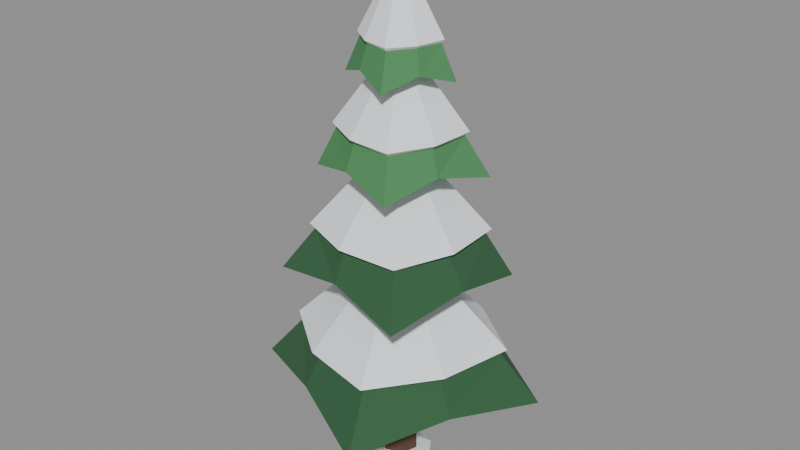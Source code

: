 # Source: pine_a.blend  (saved by Blender 5.0.119; exported with 4.5.12 LTS)
import bpy
from mathutils import Matrix  # noqa: F401  (used for matrix-valued properties, if any)

bpy.ops.wm.read_factory_settings(use_empty=True)
scene = bpy.context.scene
scene.name = 'Scene'

# ---- materials (node trees are filled in below, after node groups)
mat_palette_vcol = bpy.data.materials.new('palette_vcol')
mat_palette_vcol.diffuse_color = (1.0, 1.0, 1.0, 1.0)
mat_palette_vcol.roughness = 0.9

# ---- material node trees
mat_palette_vcol.use_nodes = True; mat_palette_vcol.node_tree.nodes.clear()
_N = mat_palette_vcol.node_tree.nodes; _L = mat_palette_vcol.node_tree.links
n0 = _N.new('ShaderNodeBsdfPrincipled'); n0.name = 'Principled BSDF'; n0.location = (-200, 100)
n0.inputs[2].default_value = 0.9
n0.inputs[27].default_value = (0.0, 0.0, 0.0, 1.0)
n1 = _N.new('ShaderNodeOutputMaterial'); n1.name = 'Material Output'; n1.location = (200, 100)
n2 = _N.new('ShaderNodeVertexColor'); n2.name = 'Color Attribute'; n2.location = (-500, 100)
n2.layer_name = 'Col'
_L.new(n0.outputs[0], n1.inputs[0])
_L.new(n2.outputs[0], n0.inputs[0])
n1.is_active_output = True

# ---- meshes
me_tree = bpy.data.meshes.new('Tree')
me_tree.from_pydata([(0.2415, 0.0647, 0.0), (0.0647, 0.2415, 0.0), (-0.1768, 0.1768, 0.0), (-0.2415, -0.0647, 0.0), (-0.0647, -0.2415, 0.0), (0.1768, -0.1768, 0.0), (0.1159, 0.03106, 6.09), (0.03106, 0.1159, 6.09), (-0.08485, 0.08485, 6.09), (-0.1159, -0.03106, 6.09), (-0.03106, -0.1159, 6.09), (0.08485, -0.08485, 6.09), (1.792, 0.6649, 1.22), (0.6111, 1.332, 1.44), (-0.6587, 1.775, 1.22), (-1.279, 0.5867, 1.44), (-1.797, -0.6667, 1.22), (-0.5678, -1.238, 1.44), (0.6617, -1.783, 1.22), (1.295, -0.5939, 1.44), (1.279, 0.4744, 1.88), (0.4777, 1.041, 1.88), (-0.4744, 1.279, 1.88), (-1.041, 0.4777, 1.88), (-1.279, -0.4744, 1.88), (-0.4777, -1.041, 1.88), (0.4744, -1.279, 1.88), (1.041, -0.4777, 1.88), (1.368, 0.5076, 1.94), (0.5233, 1.141, 1.94), (-0.5076, 1.368, 1.94), (-1.141, 0.5233, 1.94), (-1.368, -0.5076, 1.94), (-0.5233, -1.141, 1.94), (0.5076, -1.368, 1.94), (1.141, -0.5233, 1.94), (0.0, 0.0, 3.4), (1.792, 0.6649, 1.22), (0.6111, 1.332, 1.44), (0.0, 0.0, 1.6), (0.6111, 1.332, 1.44), (-0.6587, 1.775, 1.22), (0.0, 0.0, 1.6), (-0.6587, 1.775, 1.22), (-1.279, 0.5867, 1.44), (0.0, 0.0, 1.6), (-1.279, 0.5867, 1.44), (-1.797, -0.6667, 1.22), (0.0, 0.0, 1.6), (-1.797, -0.6667, 1.22), (-0.5678, -1.238, 1.44), (0.0, 0.0, 1.6), (-0.5678, -1.238, 1.44), (0.6617, -1.783, 1.22), (0.0, 0.0, 1.6), (0.6617, -1.783, 1.22), (1.295, -0.5939, 1.44), (0.0, 0.0, 1.6), (1.295, -0.5939, 1.44), (1.792, 0.6649, 1.22), (0.0, 0.0, 1.6), (1.169, 0.8395, 2.838), (0.1762, 1.074, 3.036), (-0.8392, 1.168, 2.838), (-1.129, 0.1853, 3.036), (-1.242, -0.8919, 2.838), (-0.1715, -1.045, 3.036), (0.9172, -1.277, 2.838), (1.146, -0.188, 3.036), (0.8745, 0.6281, 3.432), (0.1464, 0.8925, 3.432), (-0.6281, 0.8745, 3.432), (-0.8925, 0.1464, 3.432), (-0.8745, -0.6281, 3.432), (-0.1464, -0.8925, 3.432), (0.6281, -0.8745, 3.432), (0.8925, -0.1464, 3.432), (0.9358, 0.672, 3.486), (0.1604, 0.9777, 3.486), (-0.672, 0.9358, 3.486), (-0.9777, 0.1604, 3.486), (-0.9358, -0.672, 3.486), (-0.1604, -0.9777, 3.486), (0.672, -0.9358, 3.486), (0.9777, -0.1604, 3.486), (0.0, 0.0, 4.8), (1.169, 0.8395, 2.838), (0.1762, 1.074, 3.036), (0.0, 0.0, 3.18), (0.1762, 1.074, 3.036), (-0.8392, 1.168, 2.838), (0.0, 0.0, 3.18), (-0.8392, 1.168, 2.838), (-1.129, 0.1853, 3.036), (0.0, 0.0, 3.18), (-1.129, 0.1853, 3.036), (-1.242, -0.8919, 2.838), (0.0, 0.0, 3.18), (-1.242, -0.8919, 2.838), (-0.1715, -1.045, 3.036), (0.0, 0.0, 3.18), (-0.1715, -1.045, 3.036), (0.9172, -1.277, 2.838), (0.0, 0.0, 3.18), (0.9172, -1.277, 2.838), (1.146, -0.188, 3.036), (0.0, 0.0, 3.18), (1.146, -0.188, 3.036), (1.169, 0.8395, 2.838), (0.0, 0.0, 3.18), (0.9692, 0.5467, 4.256), (0.2111, 0.7573, 4.432), (-0.5142, 0.9116, 4.256), (-0.7863, 0.2192, 4.432), (-0.9159, -0.5166, 4.256), (-0.2118, -0.7598, 4.432), (0.5265, -0.9334, 4.256), (0.7473, -0.2083, 4.432), (0.6877, 0.3879, 4.784), (0.1781, 0.6389, 4.784), (-0.3879, 0.6877, 4.784), (-0.6389, 0.1781, 4.784), (-0.6877, -0.3879, 4.784), (-0.1781, -0.6389, 4.784), (0.3879, -0.6877, 4.784), (0.6389, -0.1781, 4.784), (0.7359, 0.4151, 4.832), (0.1951, 0.6999, 4.832), (-0.4151, 0.7359, 4.832), (-0.6999, 0.1951, 4.832), (-0.7359, -0.4151, 4.832), (-0.1951, -0.6999, 4.832), (0.4151, -0.7359, 4.832), (0.6999, -0.1951, 4.832), (0.0, 0.0, 6.0), (0.9692, 0.5467, 4.256), (0.2111, 0.7573, 4.432), (0.0, 0.0, 4.56), (0.2111, 0.7573, 4.432), (-0.5142, 0.9116, 4.256), (0.0, 0.0, 4.56), (-0.5142, 0.9116, 4.256), (-0.7863, 0.2192, 4.432), (0.0, 0.0, 4.56), (-0.7863, 0.2192, 4.432), (-0.9159, -0.5166, 4.256), (0.0, 0.0, 4.56), (-0.9159, -0.5166, 4.256), (-0.2118, -0.7598, 4.432), (0.0, 0.0, 4.56), (-0.2118, -0.7598, 4.432), (0.5265, -0.9334, 4.256), (0.0, 0.0, 4.56), (0.5265, -0.9334, 4.256), (0.7473, -0.2083, 4.432), (0.0, 0.0, 4.56), (0.7473, -0.2083, 4.432), (0.9692, 0.5467, 4.256), (0.0, 0.0, 4.56), (0.6502, 0.248, 5.474), (0.219, 0.489, 5.628), (-0.2499, 0.6553, 5.474), (-0.4794, 0.2147, 5.628), (-0.654, -0.2494, 5.474), (-0.2151, -0.4804, 5.628), (0.2484, -0.6513, 5.474), (0.4623, -0.207, 5.628), (0.4695, 0.1791, 5.936), (0.1725, 0.3852, 5.936), (-0.1791, 0.4695, 5.936), (-0.3852, 0.1725, 5.936), (-0.4695, -0.1791, 5.936), (-0.1725, -0.3852, 5.936), (0.1791, -0.4695, 5.936), (0.3852, -0.1725, 5.936), (0.5023, 0.1916, 5.978), (0.189, 0.422, 5.978), (-0.1916, 0.5023, 5.978), (-0.422, 0.189, 5.978), (-0.5023, -0.1916, 5.978), (-0.189, -0.422, 5.978), (0.1916, -0.5023, 5.978), (0.422, -0.189, 5.978), (0.0, 0.0, 7.0), (0.6502, 0.248, 5.474), (0.219, 0.489, 5.628), (0.0, 0.0, 5.74), (0.219, 0.489, 5.628), (-0.2499, 0.6553, 5.474), (0.0, 0.0, 5.74), (-0.2499, 0.6553, 5.474), (-0.4794, 0.2147, 5.628), (0.0, 0.0, 5.74), (-0.4794, 0.2147, 5.628), (-0.654, -0.2494, 5.474), (0.0, 0.0, 5.74), (-0.654, -0.2494, 5.474), (-0.2151, -0.4804, 5.628), (0.0, 0.0, 5.74), (-0.2151, -0.4804, 5.628), (0.2484, -0.6513, 5.474), (0.0, 0.0, 5.74), (0.2484, -0.6513, 5.474), (0.4623, -0.207, 5.628), (0.0, 0.0, 5.74), (0.4623, -0.207, 5.628), (0.6502, 0.248, 5.474), (0.0, 0.0, 5.74), (0.4414, 0.08779, 0.0), (0.25, 0.3742, 0.0), (-0.08779, 0.4414, 0.0), (-0.3742, 0.25, 0.0), (-0.4414, -0.08779, 0.0), (-0.25, -0.3742, 0.0), (0.08779, -0.4414, 0.0), (0.3742, -0.25, 0.0), (0.3178, 0.06321, 0.08), (0.18, 0.2694, 0.08), (-0.06321, 0.3178, 0.08), (-0.2694, 0.18, 0.08), (-0.3178, -0.06321, 0.08), (-0.18, -0.2694, 0.08), (0.06321, -0.3178, 0.08), (0.2694, -0.18, 0.08)], [], [(0, 1, 7, 6), (1, 2, 8, 7), (2, 3, 9, 8), (3, 4, 10, 9), (4, 5, 11, 10), (5, 0, 6, 11), (12, 13, 20), (13, 21, 20), (13, 14, 22), (13, 22, 21), (14, 15, 22), (15, 23, 22), (15, 16, 24), (15, 24, 23), (16, 17, 24), (17, 25, 24), (17, 18, 26), (17, 26, 25), (18, 19, 26), (19, 27, 26), (19, 12, 20), (19, 20, 27), (20, 21, 29), (20, 29, 28), (21, 22, 29), (22, 30, 29), (22, 23, 31), (22, 31, 30), (23, 24, 31), (24, 32, 31), (24, 25, 33), (24, 33, 32), (25, 26, 33), (26, 34, 33), (26, 27, 35), (26, 35, 34), (27, 20, 35), (20, 28, 35), (28, 29, 36), (29, 30, 36), (30, 31, 36), (31, 32, 36), (32, 33, 36), (33, 34, 36), (34, 35, 36), (35, 28, 36), (39, 38, 37), (42, 41, 40), (45, 44, 43), (48, 47, 46), (51, 50, 49), (54, 53, 52), (57, 56, 55), (60, 59, 58), (61, 62, 69), (62, 70, 69), (62, 63, 71), (62, 71, 70), (63, 64, 71), (64, 72, 71), (64, 65, 73), (64, 73, 72), (65, 66, 73), (66, 74, 73), (66, 67, 75), (66, 75, 74), (67, 68, 75), (68, 76, 75), (68, 61, 69), (68, 69, 76), (69, 70, 78), (69, 78, 77), (70, 71, 78), (71, 79, 78), (71, 72, 80), (71, 80, 79), (72, 73, 80), (73, 81, 80), (73, 74, 82), (73, 82, 81), (74, 75, 82), (75, 83, 82), (75, 76, 84), (75, 84, 83), (76, 69, 84), (69, 77, 84), (77, 78, 85), (78, 79, 85), (79, 80, 85), (80, 81, 85), (81, 82, 85), (82, 83, 85), (83, 84, 85), (84, 77, 85), (88, 87, 86), (91, 90, 89), (94, 93, 92), (97, 96, 95), (100, 99, 98), (103, 102, 101), (106, 105, 104), (109, 108, 107), (110, 111, 118), (111, 119, 118), (111, 112, 120), (111, 120, 119), (112, 113, 120), (113, 121, 120), (113, 114, 122), (113, 122, 121), (114, 115, 122), (115, 123, 122), (115, 116, 124), (115, 124, 123), (116, 117, 124), (117, 125, 124), (117, 110, 118), (117, 118, 125), (118, 119, 127), (118, 127, 126), (119, 120, 127), (120, 128, 127), (120, 121, 129), (120, 129, 128), (121, 122, 129), (122, 130, 129), (122, 123, 131), (122, 131, 130), (123, 124, 131), (124, 132, 131), (124, 125, 133), (124, 133, 132), (125, 118, 133), (118, 126, 133), (126, 127, 134), (127, 128, 134), (128, 129, 134), (129, 130, 134), (130, 131, 134), (131, 132, 134), (132, 133, 134), (133, 126, 134), (137, 136, 135), (140, 139, 138), (143, 142, 141), (146, 145, 144), (149, 148, 147), (152, 151, 150), (155, 154, 153), (158, 157, 156), (159, 160, 167), (160, 168, 167), (160, 161, 169), (160, 169, 168), (161, 162, 169), (162, 170, 169), (162, 163, 171), (162, 171, 170), (163, 164, 171), (164, 172, 171), (164, 165, 173), (164, 173, 172), (165, 166, 173), (166, 174, 173), (166, 159, 167), (166, 167, 174), (167, 168, 176), (167, 176, 175), (168, 169, 176), (169, 177, 176), (169, 170, 178), (169, 178, 177), (170, 171, 178), (171, 179, 178), (171, 172, 180), (171, 180, 179), (172, 173, 180), (173, 181, 180), (173, 174, 182), (173, 182, 181), (174, 167, 182), (167, 175, 182), (175, 176, 183), (176, 177, 183), (177, 178, 183), (178, 179, 183), (179, 180, 183), (180, 181, 183), (181, 182, 183), (182, 175, 183), (186, 185, 184), (189, 188, 187), (192, 191, 190), (195, 194, 193), (198, 197, 196), (201, 200, 199), (204, 203, 202), (207, 206, 205), (208, 209, 217, 216), (209, 210, 218, 217), (210, 211, 219, 218), (211, 212, 220, 219), (212, 213, 221, 220), (213, 214, 222, 221), (214, 215, 223, 222), (215, 208, 216, 223), (216, 217, 218, 219, 220, 221, 222, 223)])
_ca = me_tree.color_attributes.new('Col', 'FLOAT_COLOR', 'CORNER')
_ca.data.foreach_set('color', [0.1066, 0.05167, 0.02928, 1.0, 0.1066, 0.05167, 0.02928, 1.0, 0.1066, 0.05167, 0.02928, 1.0, 0.1066, 0.05167, 0.02928, 1.0, 0.1066, 0.05167, 0.02928, 1.0, 0.1066, 0.05167, 0.02928, 1.0, 0.1066, 0.05167, 0.02928, 1.0, 0.1066, 0.05167, 0.02928, 1.0, 0.1066, 0.05167, 0.02928, 1.0, 0.1066, 0.05167, 0.02928, 1.0, 0.1066, 0.05167, 0.02928, 1.0, 0.1066, 0.05167, 0.02928, 1.0, 0.1066, 0.05167, 0.02928, 1.0, 0.1066, 0.05167, 0.02928, 1.0, 0.1066, 0.05167, 0.02928, 1.0, 0.1066, 0.05167, 0.02928, 1.0, 0.1066, 0.05167, 0.02928, 1.0, 0.1066, 0.05167, 0.02928, 1.0, 0.1066, 0.05167, 0.02928, 1.0, 0.1066, 0.05167, 0.02928, 1.0, 0.1066, 0.05167, 0.02928, 1.0, 0.1066, 0.05167, 0.02928, 1.0, 0.1066, 0.05167, 0.02928, 1.0, 0.1066, 0.05167, 0.02928, 1.0, 0.03039, 0.1114, 0.04427, 1.0, 0.03039, 0.1114, 0.04427, 1.0, 0.03039, 0.1114, 0.04427, 1.0, 0.03039, 0.1114, 0.04427, 1.0, 0.03039, 0.1114, 0.04427, 1.0, 0.03039, 0.1114, 0.04427, 1.0, 0.03039, 0.1114, 0.04427, 1.0, 0.03039, 0.1114, 0.04427, 1.0, 0.03039, 0.1114, 0.04427, 1.0, 0.03039, 0.1114, 0.04427, 1.0, 0.03039, 0.1114, 0.04427, 1.0, 0.03039, 0.1114, 0.04427, 1.0, 0.03039, 0.1114, 0.04427, 1.0, 0.03039, 0.1114, 0.04427, 1.0, 0.03039, 0.1114, 0.04427, 1.0, 0.03039, 0.1114, 0.04427, 1.0, 0.03039, 0.1114, 0.04427, 1.0, 0.03039, 0.1114, 0.04427, 1.0, 0.03039, 0.1114, 0.04427, 1.0, 0.03039, 0.1114, 0.04427, 1.0, 0.03039, 0.1114, 0.04427, 1.0, 0.03039, 0.1114, 0.04427, 1.0, 0.03039, 0.1114, 0.04427, 1.0, 0.03039, 0.1114, 0.04427, 1.0, 0.03039, 0.1114, 0.04427, 1.0, 0.03039, 0.1114, 0.04427, 1.0, 0.03039, 0.1114, 0.04427, 1.0, 0.03039, 0.1114, 0.04427, 1.0, 0.03039, 0.1114, 0.04427, 1.0, 0.03039, 0.1114, 0.04427, 1.0, 0.03039, 0.1114, 0.04427, 1.0, 0.03039, 0.1114, 0.04427, 1.0, 0.03039, 0.1114, 0.04427, 1.0, 0.03039, 0.1114, 0.04427, 1.0, 0.03039, 0.1114, 0.04427, 1.0, 0.03039, 0.1114, 0.04427, 1.0, 0.03039, 0.1114, 0.04427, 1.0, 0.03039, 0.1114, 0.04427, 1.0, 0.03039, 0.1114, 0.04427, 1.0, 0.03039, 0.1114, 0.04427, 1.0, 0.03039, 0.1114, 0.04427, 1.0, 0.03039, 0.1114, 0.04427, 1.0, 0.03039, 0.1114, 0.04427, 1.0, 0.03039, 0.1114, 0.04427, 1.0, 0.03039, 0.1114, 0.04427, 1.0, 0.03039, 0.1114, 0.04427, 1.0, 0.03039, 0.1114, 0.04427, 1.0, 0.03039, 0.1114, 0.04427, 1.0, 0.8816, 0.9151, 0.9579, 1.0, 0.8816, 0.9151, 0.9579, 1.0, 0.8816, 0.9151, 0.9579, 1.0, 0.8816, 0.9151, 0.9579, 1.0, 0.8816, 0.9151, 0.9579, 1.0, 0.8816, 0.9151, 0.9579, 1.0, 0.8816, 0.9151, 0.9579, 1.0, 0.8816, 0.9151, 0.9579, 1.0, 0.8816, 0.9151, 0.9579, 1.0, 0.8816, 0.9151, 0.9579, 1.0, 0.8816, 0.9151, 0.9579, 1.0, 0.8816, 0.9151, 0.9579, 1.0, 0.8816, 0.9151, 0.9579, 1.0, 0.8816, 0.9151, 0.9579, 1.0, 0.8816, 0.9151, 0.9579, 1.0, 0.8816, 0.9151, 0.9579, 1.0, 0.8816, 0.9151, 0.9579, 1.0, 0.8816, 0.9151, 0.9579, 1.0, 0.8816, 0.9151, 0.9579, 1.0, 0.8816, 0.9151, 0.9579, 1.0, 0.8816, 0.9151, 0.9579, 1.0, 0.8816, 0.9151, 0.9579, 1.0, 0.8816, 0.9151, 0.9579, 1.0, 0.8816, 0.9151, 0.9579, 1.0, 0.8816, 0.9151, 0.9579, 1.0, 0.8816, 0.9151, 0.9579, 1.0, 0.8816, 0.9151, 0.9579, 1.0, 0.8816, 0.9151, 0.9579, 1.0, 0.8816, 0.9151, 0.9579, 1.0, 0.8816, 0.9151, 0.9579, 1.0, 0.8816, 0.9151, 0.9579, 1.0, 0.8816, 0.9151, 0.9579, 1.0, 0.8816, 0.9151, 0.9579, 1.0, 0.8816, 0.9151, 0.9579, 1.0, 0.8816, 0.9151, 0.9579, 1.0, 0.8816, 0.9151, 0.9579, 1.0, 0.8816, 0.9151, 0.9579, 1.0, 0.8816, 0.9151, 0.9579, 1.0, 0.8816, 0.9151, 0.9579, 1.0, 0.8816, 0.9151, 0.9579, 1.0, 0.8816, 0.9151, 0.9579, 1.0, 0.8816, 0.9151, 0.9579, 1.0, 0.8816, 0.9151, 0.9579, 1.0, 0.8816, 0.9151, 0.9579, 1.0, 0.8816, 0.9151, 0.9579, 1.0, 0.8816, 0.9151, 0.9579, 1.0, 0.8816, 0.9151, 0.9579, 1.0, 0.8816, 0.9151, 0.9579, 1.0, 0.8816, 0.9151, 0.9579, 1.0, 0.8816, 0.9151, 0.9579, 1.0, 0.8816, 0.9151, 0.9579, 1.0, 0.8816, 0.9151, 0.9579, 1.0, 0.8816, 0.9151, 0.9579, 1.0, 0.8816, 0.9151, 0.9579, 1.0, 0.8816, 0.9151, 0.9579, 1.0, 0.8816, 0.9151, 0.9579, 1.0, 0.8816, 0.9151, 0.9579, 1.0, 0.8816, 0.9151, 0.9579, 1.0, 0.8816, 0.9151, 0.9579, 1.0, 0.8816, 0.9151, 0.9579, 1.0, 0.8816, 0.9151, 0.9579, 1.0, 0.8816, 0.9151, 0.9579, 1.0, 0.8816, 0.9151, 0.9579, 1.0, 0.8816, 0.9151, 0.9579, 1.0, 0.8816, 0.9151, 0.9579, 1.0, 0.8816, 0.9151, 0.9579, 1.0, 0.8816, 0.9151, 0.9579, 1.0, 0.8816, 0.9151, 0.9579, 1.0, 0.8816, 0.9151, 0.9579, 1.0, 0.8816, 0.9151, 0.9579, 1.0, 0.8816, 0.9151, 0.9579, 1.0, 0.8816, 0.9151, 0.9579, 1.0, 0.03039, 0.1114, 0.04427, 1.0, 0.03039, 0.1114, 0.04427, 1.0, 0.03039, 0.1114, 0.04427, 1.0, 0.03039, 0.1114, 0.04427, 1.0, 0.03039, 0.1114, 0.04427, 1.0, 0.03039, 0.1114, 0.04427, 1.0, 0.03039, 0.1114, 0.04427, 1.0, 0.03039, 0.1114, 0.04427, 1.0, 0.03039, 0.1114, 0.04427, 1.0, 0.03039, 0.1114, 0.04427, 1.0, 0.03039, 0.1114, 0.04427, 1.0, 0.03039, 0.1114, 0.04427, 1.0, 0.03039, 0.1114, 0.04427, 1.0, 0.03039, 0.1114, 0.04427, 1.0, 0.03039, 0.1114, 0.04427, 1.0, 0.03039, 0.1114, 0.04427, 1.0, 0.03039, 0.1114, 0.04427, 1.0, 0.03039, 0.1114, 0.04427, 1.0, 0.03039, 0.1114, 0.04427, 1.0, 0.03039, 0.1114, 0.04427, 1.0, 0.03039, 0.1114, 0.04427, 1.0, 0.03039, 0.1114, 0.04427, 1.0, 0.03039, 0.1114, 0.04427, 1.0, 0.03039, 0.1114, 0.04427, 1.0, 0.03039, 0.1114, 0.04427, 1.0, 0.03039, 0.1114, 0.04427, 1.0, 0.03039, 0.1114, 0.04427, 1.0, 0.03039, 0.1114, 0.04427, 1.0, 0.03039, 0.1114, 0.04427, 1.0, 0.03039, 0.1114, 0.04427, 1.0, 0.03039, 0.1114, 0.04427, 1.0, 0.03039, 0.1114, 0.04427, 1.0, 0.03039, 0.1114, 0.04427, 1.0, 0.03039, 0.1114, 0.04427, 1.0, 0.03039, 0.1114, 0.04427, 1.0, 0.03039, 0.1114, 0.04427, 1.0, 0.03039, 0.1114, 0.04427, 1.0, 0.03039, 0.1114, 0.04427, 1.0, 0.03039, 0.1114, 0.04427, 1.0, 0.03039, 0.1114, 0.04427, 1.0, 0.03039, 0.1114, 0.04427, 1.0, 0.03039, 0.1114, 0.04427, 1.0, 0.03039, 0.1114, 0.04427, 1.0, 0.03039, 0.1114, 0.04427, 1.0, 0.03039, 0.1114, 0.04427, 1.0, 0.03039, 0.1114, 0.04427, 1.0, 0.03039, 0.1114, 0.04427, 1.0, 0.03039, 0.1114, 0.04427, 1.0, 0.03039, 0.1114, 0.04427, 1.0, 0.03039, 0.1114, 0.04427, 1.0, 0.03039, 0.1114, 0.04427, 1.0, 0.03039, 0.1114, 0.04427, 1.0, 0.03039, 0.1114, 0.04427, 1.0, 0.03039, 0.1114, 0.04427, 1.0, 0.03039, 0.1114, 0.04427, 1.0, 0.03039, 0.1114, 0.04427, 1.0, 0.03039, 0.1114, 0.04427, 1.0, 0.03039, 0.1114, 0.04427, 1.0, 0.03039, 0.1114, 0.04427, 1.0, 0.03039, 0.1114, 0.04427, 1.0, 0.03039, 0.1114, 0.04427, 1.0, 0.03039, 0.1114, 0.04427, 1.0, 0.03039, 0.1114, 0.04427, 1.0, 0.03039, 0.1114, 0.04427, 1.0, 0.03039, 0.1114, 0.04427, 1.0, 0.03039, 0.1114, 0.04427, 1.0, 0.03039, 0.1114, 0.04427, 1.0, 0.03039, 0.1114, 0.04427, 1.0, 0.03039, 0.1114, 0.04427, 1.0, 0.03039, 0.1114, 0.04427, 1.0, 0.03039, 0.1114, 0.04427, 1.0, 0.03039, 0.1114, 0.04427, 1.0, 0.8816, 0.9151, 0.9579, 1.0, 0.8816, 0.9151, 0.9579, 1.0, 0.8816, 0.9151, 0.9579, 1.0, 0.8816, 0.9151, 0.9579, 1.0, 0.8816, 0.9151, 0.9579, 1.0, 0.8816, 0.9151, 0.9579, 1.0, 0.8816, 0.9151, 0.9579, 1.0, 0.8816, 0.9151, 0.9579, 1.0, 0.8816, 0.9151, 0.9579, 1.0, 0.8816, 0.9151, 0.9579, 1.0, 0.8816, 0.9151, 0.9579, 1.0, 0.8816, 0.9151, 0.9579, 1.0, 0.8816, 0.9151, 0.9579, 1.0, 0.8816, 0.9151, 0.9579, 1.0, 0.8816, 0.9151, 0.9579, 1.0, 0.8816, 0.9151, 0.9579, 1.0, 0.8816, 0.9151, 0.9579, 1.0, 0.8816, 0.9151, 0.9579, 1.0, 0.8816, 0.9151, 0.9579, 1.0, 0.8816, 0.9151, 0.9579, 1.0, 0.8816, 0.9151, 0.9579, 1.0, 0.8816, 0.9151, 0.9579, 1.0, 0.8816, 0.9151, 0.9579, 1.0, 0.8816, 0.9151, 0.9579, 1.0, 0.8816, 0.9151, 0.9579, 1.0, 0.8816, 0.9151, 0.9579, 1.0, 0.8816, 0.9151, 0.9579, 1.0, 0.8816, 0.9151, 0.9579, 1.0, 0.8816, 0.9151, 0.9579, 1.0, 0.8816, 0.9151, 0.9579, 1.0, 0.8816, 0.9151, 0.9579, 1.0, 0.8816, 0.9151, 0.9579, 1.0, 0.8816, 0.9151, 0.9579, 1.0, 0.8816, 0.9151, 0.9579, 1.0, 0.8816, 0.9151, 0.9579, 1.0, 0.8816, 0.9151, 0.9579, 1.0, 0.8816, 0.9151, 0.9579, 1.0, 0.8816, 0.9151, 0.9579, 1.0, 0.8816, 0.9151, 0.9579, 1.0, 0.8816, 0.9151, 0.9579, 1.0, 0.8816, 0.9151, 0.9579, 1.0, 0.8816, 0.9151, 0.9579, 1.0, 0.8816, 0.9151, 0.9579, 1.0, 0.8816, 0.9151, 0.9579, 1.0, 0.8816, 0.9151, 0.9579, 1.0, 0.8816, 0.9151, 0.9579, 1.0, 0.8816, 0.9151, 0.9579, 1.0, 0.8816, 0.9151, 0.9579, 1.0, 0.8816, 0.9151, 0.9579, 1.0, 0.8816, 0.9151, 0.9579, 1.0, 0.8816, 0.9151, 0.9579, 1.0, 0.8816, 0.9151, 0.9579, 1.0, 0.8816, 0.9151, 0.9579, 1.0, 0.8816, 0.9151, 0.9579, 1.0, 0.8816, 0.9151, 0.9579, 1.0, 0.8816, 0.9151, 0.9579, 1.0, 0.8816, 0.9151, 0.9579, 1.0, 0.8816, 0.9151, 0.9579, 1.0, 0.8816, 0.9151, 0.9579, 1.0, 0.8816, 0.9151, 0.9579, 1.0, 0.8816, 0.9151, 0.9579, 1.0, 0.8816, 0.9151, 0.9579, 1.0, 0.8816, 0.9151, 0.9579, 1.0, 0.8816, 0.9151, 0.9579, 1.0, 0.8816, 0.9151, 0.9579, 1.0, 0.8816, 0.9151, 0.9579, 1.0, 0.8816, 0.9151, 0.9579, 1.0, 0.8816, 0.9151, 0.9579, 1.0, 0.8816, 0.9151, 0.9579, 1.0, 0.8816, 0.9151, 0.9579, 1.0, 0.8816, 0.9151, 0.9579, 1.0, 0.8816, 0.9151, 0.9579, 1.0, 0.03039, 0.1114, 0.04427, 1.0, 0.03039, 0.1114, 0.04427, 1.0, 0.03039, 0.1114, 0.04427, 1.0, 0.03039, 0.1114, 0.04427, 1.0, 0.03039, 0.1114, 0.04427, 1.0, 0.03039, 0.1114, 0.04427, 1.0, 0.03039, 0.1114, 0.04427, 1.0, 0.03039, 0.1114, 0.04427, 1.0, 0.03039, 0.1114, 0.04427, 1.0, 0.03039, 0.1114, 0.04427, 1.0, 0.03039, 0.1114, 0.04427, 1.0, 0.03039, 0.1114, 0.04427, 1.0, 0.03039, 0.1114, 0.04427, 1.0, 0.03039, 0.1114, 0.04427, 1.0, 0.03039, 0.1114, 0.04427, 1.0, 0.03039, 0.1114, 0.04427, 1.0, 0.03039, 0.1114, 0.04427, 1.0, 0.03039, 0.1114, 0.04427, 1.0, 0.03039, 0.1114, 0.04427, 1.0, 0.03039, 0.1114, 0.04427, 1.0, 0.03039, 0.1114, 0.04427, 1.0, 0.03039, 0.1114, 0.04427, 1.0, 0.03039, 0.1114, 0.04427, 1.0, 0.03039, 0.1114, 0.04427, 1.0, 0.07232, 0.2561, 0.0928, 1.0, 0.07232, 0.2561, 0.0928, 1.0, 0.07232, 0.2561, 0.0928, 1.0, 0.07232, 0.2561, 0.0928, 1.0, 0.07232, 0.2561, 0.0928, 1.0, 0.07232, 0.2561, 0.0928, 1.0, 0.07232, 0.2561, 0.0928, 1.0, 0.07232, 0.2561, 0.0928, 1.0, 0.07232, 0.2561, 0.0928, 1.0, 0.07232, 0.2561, 0.0928, 1.0, 0.07232, 0.2561, 0.0928, 1.0, 0.07232, 0.2561, 0.0928, 1.0, 0.07232, 0.2561, 0.0928, 1.0, 0.07232, 0.2561, 0.0928, 1.0, 0.07232, 0.2561, 0.0928, 1.0, 0.07232, 0.2561, 0.0928, 1.0, 0.07232, 0.2561, 0.0928, 1.0, 0.07232, 0.2561, 0.0928, 1.0, 0.07232, 0.2561, 0.0928, 1.0, 0.07232, 0.2561, 0.0928, 1.0, 0.07232, 0.2561, 0.0928, 1.0, 0.07232, 0.2561, 0.0928, 1.0, 0.07232, 0.2561, 0.0928, 1.0, 0.07232, 0.2561, 0.0928, 1.0, 0.07232, 0.2561, 0.0928, 1.0, 0.07232, 0.2561, 0.0928, 1.0, 0.07232, 0.2561, 0.0928, 1.0, 0.07232, 0.2561, 0.0928, 1.0, 0.07232, 0.2561, 0.0928, 1.0, 0.07232, 0.2561, 0.0928, 1.0, 0.07232, 0.2561, 0.0928, 1.0, 0.07232, 0.2561, 0.0928, 1.0, 0.07232, 0.2561, 0.0928, 1.0, 0.07232, 0.2561, 0.0928, 1.0, 0.07232, 0.2561, 0.0928, 1.0, 0.07232, 0.2561, 0.0928, 1.0, 0.07232, 0.2561, 0.0928, 1.0, 0.07232, 0.2561, 0.0928, 1.0, 0.07232, 0.2561, 0.0928, 1.0, 0.07232, 0.2561, 0.0928, 1.0, 0.07232, 0.2561, 0.0928, 1.0, 0.07232, 0.2561, 0.0928, 1.0, 0.07232, 0.2561, 0.0928, 1.0, 0.07232, 0.2561, 0.0928, 1.0, 0.07232, 0.2561, 0.0928, 1.0, 0.07232, 0.2561, 0.0928, 1.0, 0.07232, 0.2561, 0.0928, 1.0, 0.07232, 0.2561, 0.0928, 1.0, 0.8816, 0.9151, 0.9579, 1.0, 0.8816, 0.9151, 0.9579, 1.0, 0.8816, 0.9151, 0.9579, 1.0, 0.8816, 0.9151, 0.9579, 1.0, 0.8816, 0.9151, 0.9579, 1.0, 0.8816, 0.9151, 0.9579, 1.0, 0.8816, 0.9151, 0.9579, 1.0, 0.8816, 0.9151, 0.9579, 1.0, 0.8816, 0.9151, 0.9579, 1.0, 0.8816, 0.9151, 0.9579, 1.0, 0.8816, 0.9151, 0.9579, 1.0, 0.8816, 0.9151, 0.9579, 1.0, 0.8816, 0.9151, 0.9579, 1.0, 0.8816, 0.9151, 0.9579, 1.0, 0.8816, 0.9151, 0.9579, 1.0, 0.8816, 0.9151, 0.9579, 1.0, 0.8816, 0.9151, 0.9579, 1.0, 0.8816, 0.9151, 0.9579, 1.0, 0.8816, 0.9151, 0.9579, 1.0, 0.8816, 0.9151, 0.9579, 1.0, 0.8816, 0.9151, 0.9579, 1.0, 0.8816, 0.9151, 0.9579, 1.0, 0.8816, 0.9151, 0.9579, 1.0, 0.8816, 0.9151, 0.9579, 1.0, 0.8816, 0.9151, 0.9579, 1.0, 0.8816, 0.9151, 0.9579, 1.0, 0.8816, 0.9151, 0.9579, 1.0, 0.8816, 0.9151, 0.9579, 1.0, 0.8816, 0.9151, 0.9579, 1.0, 0.8816, 0.9151, 0.9579, 1.0, 0.8816, 0.9151, 0.9579, 1.0, 0.8816, 0.9151, 0.9579, 1.0, 0.8816, 0.9151, 0.9579, 1.0, 0.8816, 0.9151, 0.9579, 1.0, 0.8816, 0.9151, 0.9579, 1.0, 0.8816, 0.9151, 0.9579, 1.0, 0.8816, 0.9151, 0.9579, 1.0, 0.8816, 0.9151, 0.9579, 1.0, 0.8816, 0.9151, 0.9579, 1.0, 0.8816, 0.9151, 0.9579, 1.0, 0.8816, 0.9151, 0.9579, 1.0, 0.8816, 0.9151, 0.9579, 1.0, 0.8816, 0.9151, 0.9579, 1.0, 0.8816, 0.9151, 0.9579, 1.0, 0.8816, 0.9151, 0.9579, 1.0, 0.8816, 0.9151, 0.9579, 1.0, 0.8816, 0.9151, 0.9579, 1.0, 0.8816, 0.9151, 0.9579, 1.0, 0.8816, 0.9151, 0.9579, 1.0, 0.8816, 0.9151, 0.9579, 1.0, 0.8816, 0.9151, 0.9579, 1.0, 0.8816, 0.9151, 0.9579, 1.0, 0.8816, 0.9151, 0.9579, 1.0, 0.8816, 0.9151, 0.9579, 1.0, 0.8816, 0.9151, 0.9579, 1.0, 0.8816, 0.9151, 0.9579, 1.0, 0.8816, 0.9151, 0.9579, 1.0, 0.8816, 0.9151, 0.9579, 1.0, 0.8816, 0.9151, 0.9579, 1.0, 0.8816, 0.9151, 0.9579, 1.0, 0.8816, 0.9151, 0.9579, 1.0, 0.8816, 0.9151, 0.9579, 1.0, 0.8816, 0.9151, 0.9579, 1.0, 0.8816, 0.9151, 0.9579, 1.0, 0.8816, 0.9151, 0.9579, 1.0, 0.8816, 0.9151, 0.9579, 1.0, 0.8816, 0.9151, 0.9579, 1.0, 0.8816, 0.9151, 0.9579, 1.0, 0.8816, 0.9151, 0.9579, 1.0, 0.8816, 0.9151, 0.9579, 1.0, 0.8816, 0.9151, 0.9579, 1.0, 0.8816, 0.9151, 0.9579, 1.0, 0.07232, 0.2561, 0.0928, 1.0, 0.07232, 0.2561, 0.0928, 1.0, 0.07232, 0.2561, 0.0928, 1.0, 0.07232, 0.2561, 0.0928, 1.0, 0.07232, 0.2561, 0.0928, 1.0, 0.07232, 0.2561, 0.0928, 1.0, 0.07232, 0.2561, 0.0928, 1.0, 0.07232, 0.2561, 0.0928, 1.0, 0.07232, 0.2561, 0.0928, 1.0, 0.07232, 0.2561, 0.0928, 1.0, 0.07232, 0.2561, 0.0928, 1.0, 0.07232, 0.2561, 0.0928, 1.0, 0.07232, 0.2561, 0.0928, 1.0, 0.07232, 0.2561, 0.0928, 1.0, 0.07232, 0.2561, 0.0928, 1.0, 0.07232, 0.2561, 0.0928, 1.0, 0.07232, 0.2561, 0.0928, 1.0, 0.07232, 0.2561, 0.0928, 1.0, 0.07232, 0.2561, 0.0928, 1.0, 0.07232, 0.2561, 0.0928, 1.0, 0.07232, 0.2561, 0.0928, 1.0, 0.07232, 0.2561, 0.0928, 1.0, 0.07232, 0.2561, 0.0928, 1.0, 0.07232, 0.2561, 0.0928, 1.0, 0.07232, 0.2561, 0.0928, 1.0, 0.07232, 0.2561, 0.0928, 1.0, 0.07232, 0.2561, 0.0928, 1.0, 0.07232, 0.2561, 0.0928, 1.0, 0.07232, 0.2561, 0.0928, 1.0, 0.07232, 0.2561, 0.0928, 1.0, 0.07232, 0.2561, 0.0928, 1.0, 0.07232, 0.2561, 0.0928, 1.0, 0.07232, 0.2561, 0.0928, 1.0, 0.07232, 0.2561, 0.0928, 1.0, 0.07232, 0.2561, 0.0928, 1.0, 0.07232, 0.2561, 0.0928, 1.0, 0.07232, 0.2561, 0.0928, 1.0, 0.07232, 0.2561, 0.0928, 1.0, 0.07232, 0.2561, 0.0928, 1.0, 0.07232, 0.2561, 0.0928, 1.0, 0.07232, 0.2561, 0.0928, 1.0, 0.07232, 0.2561, 0.0928, 1.0, 0.07232, 0.2561, 0.0928, 1.0, 0.07232, 0.2561, 0.0928, 1.0, 0.07232, 0.2561, 0.0928, 1.0, 0.07232, 0.2561, 0.0928, 1.0, 0.07232, 0.2561, 0.0928, 1.0, 0.07232, 0.2561, 0.0928, 1.0, 0.07232, 0.2561, 0.0928, 1.0, 0.07232, 0.2561, 0.0928, 1.0, 0.07232, 0.2561, 0.0928, 1.0, 0.07232, 0.2561, 0.0928, 1.0, 0.07232, 0.2561, 0.0928, 1.0, 0.07232, 0.2561, 0.0928, 1.0, 0.07232, 0.2561, 0.0928, 1.0, 0.07232, 0.2561, 0.0928, 1.0, 0.07232, 0.2561, 0.0928, 1.0, 0.07232, 0.2561, 0.0928, 1.0, 0.07232, 0.2561, 0.0928, 1.0, 0.07232, 0.2561, 0.0928, 1.0, 0.07232, 0.2561, 0.0928, 1.0, 0.07232, 0.2561, 0.0928, 1.0, 0.07232, 0.2561, 0.0928, 1.0, 0.07232, 0.2561, 0.0928, 1.0, 0.07232, 0.2561, 0.0928, 1.0, 0.07232, 0.2561, 0.0928, 1.0, 0.07232, 0.2561, 0.0928, 1.0, 0.07232, 0.2561, 0.0928, 1.0, 0.07232, 0.2561, 0.0928, 1.0, 0.07232, 0.2561, 0.0928, 1.0, 0.07232, 0.2561, 0.0928, 1.0, 0.07232, 0.2561, 0.0928, 1.0, 0.8816, 0.9151, 0.9579, 1.0, 0.8816, 0.9151, 0.9579, 1.0, 0.8816, 0.9151, 0.9579, 1.0, 0.8816, 0.9151, 0.9579, 1.0, 0.8816, 0.9151, 0.9579, 1.0, 0.8816, 0.9151, 0.9579, 1.0, 0.8816, 0.9151, 0.9579, 1.0, 0.8816, 0.9151, 0.9579, 1.0, 0.8816, 0.9151, 0.9579, 1.0, 0.8816, 0.9151, 0.9579, 1.0, 0.8816, 0.9151, 0.9579, 1.0, 0.8816, 0.9151, 0.9579, 1.0, 0.8816, 0.9151, 0.9579, 1.0, 0.8816, 0.9151, 0.9579, 1.0, 0.8816, 0.9151, 0.9579, 1.0, 0.8816, 0.9151, 0.9579, 1.0, 0.8816, 0.9151, 0.9579, 1.0, 0.8816, 0.9151, 0.9579, 1.0, 0.8816, 0.9151, 0.9579, 1.0, 0.8816, 0.9151, 0.9579, 1.0, 0.8816, 0.9151, 0.9579, 1.0, 0.8816, 0.9151, 0.9579, 1.0, 0.8816, 0.9151, 0.9579, 1.0, 0.8816, 0.9151, 0.9579, 1.0, 0.8816, 0.9151, 0.9579, 1.0, 0.8816, 0.9151, 0.9579, 1.0, 0.8816, 0.9151, 0.9579, 1.0, 0.8816, 0.9151, 0.9579, 1.0, 0.8816, 0.9151, 0.9579, 1.0, 0.8816, 0.9151, 0.9579, 1.0, 0.8816, 0.9151, 0.9579, 1.0, 0.8816, 0.9151, 0.9579, 1.0, 0.8816, 0.9151, 0.9579, 1.0, 0.8816, 0.9151, 0.9579, 1.0, 0.8816, 0.9151, 0.9579, 1.0, 0.8816, 0.9151, 0.9579, 1.0, 0.8816, 0.9151, 0.9579, 1.0, 0.8816, 0.9151, 0.9579, 1.0, 0.8816, 0.9151, 0.9579, 1.0, 0.8816, 0.9151, 0.9579, 1.0, 0.8816, 0.9151, 0.9579, 1.0, 0.8816, 0.9151, 0.9579, 1.0, 0.8816, 0.9151, 0.9579, 1.0, 0.8816, 0.9151, 0.9579, 1.0, 0.8816, 0.9151, 0.9579, 1.0, 0.8816, 0.9151, 0.9579, 1.0, 0.8816, 0.9151, 0.9579, 1.0, 0.8816, 0.9151, 0.9579, 1.0, 0.8816, 0.9151, 0.9579, 1.0, 0.8816, 0.9151, 0.9579, 1.0, 0.8816, 0.9151, 0.9579, 1.0, 0.8816, 0.9151, 0.9579, 1.0, 0.8816, 0.9151, 0.9579, 1.0, 0.8816, 0.9151, 0.9579, 1.0, 0.8816, 0.9151, 0.9579, 1.0, 0.8816, 0.9151, 0.9579, 1.0, 0.8816, 0.9151, 0.9579, 1.0, 0.8816, 0.9151, 0.9579, 1.0, 0.8816, 0.9151, 0.9579, 1.0, 0.8816, 0.9151, 0.9579, 1.0, 0.8816, 0.9151, 0.9579, 1.0, 0.8816, 0.9151, 0.9579, 1.0, 0.8816, 0.9151, 0.9579, 1.0, 0.8816, 0.9151, 0.9579, 1.0, 0.8816, 0.9151, 0.9579, 1.0, 0.8816, 0.9151, 0.9579, 1.0, 0.8816, 0.9151, 0.9579, 1.0, 0.8816, 0.9151, 0.9579, 1.0, 0.8816, 0.9151, 0.9579, 1.0, 0.8816, 0.9151, 0.9579, 1.0, 0.8816, 0.9151, 0.9579, 1.0, 0.8816, 0.9151, 0.9579, 1.0, 0.07232, 0.2561, 0.0928, 1.0, 0.07232, 0.2561, 0.0928, 1.0, 0.07232, 0.2561, 0.0928, 1.0, 0.07232, 0.2561, 0.0928, 1.0, 0.07232, 0.2561, 0.0928, 1.0, 0.07232, 0.2561, 0.0928, 1.0, 0.07232, 0.2561, 0.0928, 1.0, 0.07232, 0.2561, 0.0928, 1.0, 0.07232, 0.2561, 0.0928, 1.0, 0.07232, 0.2561, 0.0928, 1.0, 0.07232, 0.2561, 0.0928, 1.0, 0.07232, 0.2561, 0.0928, 1.0, 0.07232, 0.2561, 0.0928, 1.0, 0.07232, 0.2561, 0.0928, 1.0, 0.07232, 0.2561, 0.0928, 1.0, 0.07232, 0.2561, 0.0928, 1.0, 0.07232, 0.2561, 0.0928, 1.0, 0.07232, 0.2561, 0.0928, 1.0, 0.07232, 0.2561, 0.0928, 1.0, 0.07232, 0.2561, 0.0928, 1.0, 0.07232, 0.2561, 0.0928, 1.0, 0.07232, 0.2561, 0.0928, 1.0, 0.07232, 0.2561, 0.0928, 1.0, 0.07232, 0.2561, 0.0928, 1.0, 0.8816, 0.9151, 0.9579, 1.0, 0.8816, 0.9151, 0.9579, 1.0, 0.8816, 0.9151, 0.9579, 1.0, 0.8816, 0.9151, 0.9579, 1.0, 0.8816, 0.9151, 0.9579, 1.0, 0.8816, 0.9151, 0.9579, 1.0, 0.8816, 0.9151, 0.9579, 1.0, 0.8816, 0.9151, 0.9579, 1.0, 0.8816, 0.9151, 0.9579, 1.0, 0.8816, 0.9151, 0.9579, 1.0, 0.8816, 0.9151, 0.9579, 1.0, 0.8816, 0.9151, 0.9579, 1.0, 0.8816, 0.9151, 0.9579, 1.0, 0.8816, 0.9151, 0.9579, 1.0, 0.8816, 0.9151, 0.9579, 1.0, 0.8816, 0.9151, 0.9579, 1.0, 0.8816, 0.9151, 0.9579, 1.0, 0.8816, 0.9151, 0.9579, 1.0, 0.8816, 0.9151, 0.9579, 1.0, 0.8816, 0.9151, 0.9579, 1.0, 0.8816, 0.9151, 0.9579, 1.0, 0.8816, 0.9151, 0.9579, 1.0, 0.8816, 0.9151, 0.9579, 1.0, 0.8816, 0.9151, 0.9579, 1.0, 0.8816, 0.9151, 0.9579, 1.0, 0.8816, 0.9151, 0.9579, 1.0, 0.8816, 0.9151, 0.9579, 1.0, 0.8816, 0.9151, 0.9579, 1.0, 0.8816, 0.9151, 0.9579, 1.0, 0.8816, 0.9151, 0.9579, 1.0, 0.8816, 0.9151, 0.9579, 1.0, 0.8816, 0.9151, 0.9579, 1.0, 0.8816, 0.9151, 0.9579, 1.0, 0.8816, 0.9151, 0.9579, 1.0, 0.8816, 0.9151, 0.9579, 1.0, 0.8816, 0.9151, 0.9579, 1.0, 0.8816, 0.9151, 0.9579, 1.0, 0.8816, 0.9151, 0.9579, 1.0, 0.8816, 0.9151, 0.9579, 1.0, 0.8816, 0.9151, 0.9579, 1.0])
me_tree.materials.append(mat_palette_vcol)
me_tree.update()

# ---- objects
ob_tree = bpy.data.objects.new('Tree', me_tree)

# ---- transforms, parenting, visibility, modifiers, constraints
ob_tree.location = (0.0, 0.0, 0.0)

# ---- collection membership
scene.collection.objects.link(ob_tree)

# ---- scene / render settings (as saved in the file)
scene.frame_start = 1; scene.frame_end = 250; scene.frame_set(1)
scene.render.engine = 'BLENDER_EEVEE_NEXT'
scene.render.bake_bias = 0.0
scene.render.bake_samples = 0
scene.cycles.sampling_pattern = 'TABULATED_SOBOL'
scene.eevee.use_volume_custom_range = False
bpy.context.view_layer.update()

# ---- added for rendering (the .blend has no active camera and no usable light): camera, sun + grey world if the file has none
cam_auto = bpy.data.cameras.new('AutoCamera')
cam_auto.lens = 50.0
cam_auto.sensor_width = 36.0
cam_auto.clip_end = 1000.0
ob_auto_camera = bpy.data.objects.new('AutoCamera', cam_auto)
scene.collection.objects.link(ob_auto_camera)
ob_auto_camera.location = (7.98583, -9.59007, 9.89063)
ob_auto_camera.rotation_euler = (1.09748, -7.21219e-08, 0.694738)
scene.camera = ob_auto_camera
light_auto_sun = bpy.data.lights.new('AutoSun', 'SUN')
light_auto_sun.energy = 3.0
light_auto_sun.angle = 0.0523599
ob_auto_sun = bpy.data.objects.new('AutoSun', light_auto_sun)
scene.collection.objects.link(ob_auto_sun)
ob_auto_sun.rotation_euler = (0.872665, 0.174533, 0.523599)
if scene.world is None:
    world_auto = bpy.data.worlds.new('AutoWorld')
    world_auto.color = (0.3, 0.3, 0.3)
    scene.world = world_auto
bpy.context.view_layer.update()
